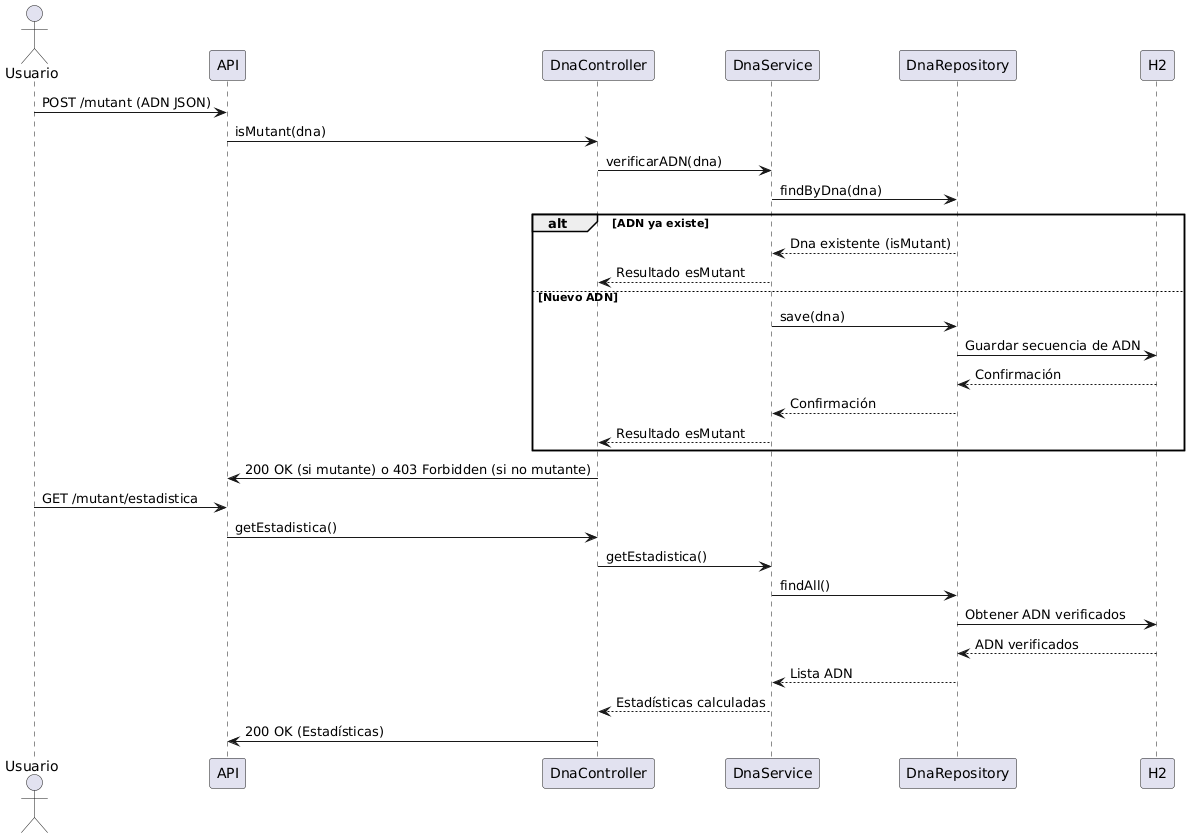

The diagram above was rendered by PlantUML. Its source (embedded in the PNG):
@startuml
actor Usuario
participant "API" as API
participant "DnaController" as Controller
participant "DnaService" as Service
participant "DnaRepository" as Repository
participant "H2" as DB

Usuario -> API : POST /mutant (ADN JSON)
API -> Controller : isMutant(dna)
Controller -> Service : verificarADN(dna)
Service -> Repository : findByDna(dna)
alt ADN ya existe
    Repository --> Service : Dna existente (isMutant)
    Service --> Controller : Resultado esMutant
else Nuevo ADN
    Service -> Repository : save(dna)
    Repository -> DB : Guardar secuencia de ADN
    DB --> Repository : Confirmación
    Repository --> Service : Confirmación
    Service --> Controller : Resultado esMutant
end
Controller -> API : 200 OK (si mutante) o 403 Forbidden (si no mutante)

Usuario -> API : GET /mutant/estadistica
API -> Controller : getEstadistica()
Controller -> Service : getEstadistica()
Service -> Repository : findAll()
Repository -> DB : Obtener ADN verificados
DB --> Repository : ADN verificados
Repository --> Service : Lista ADN
Service --> Controller : Estadísticas calculadas
Controller -> API : 200 OK (Estadísticas)
@enduml